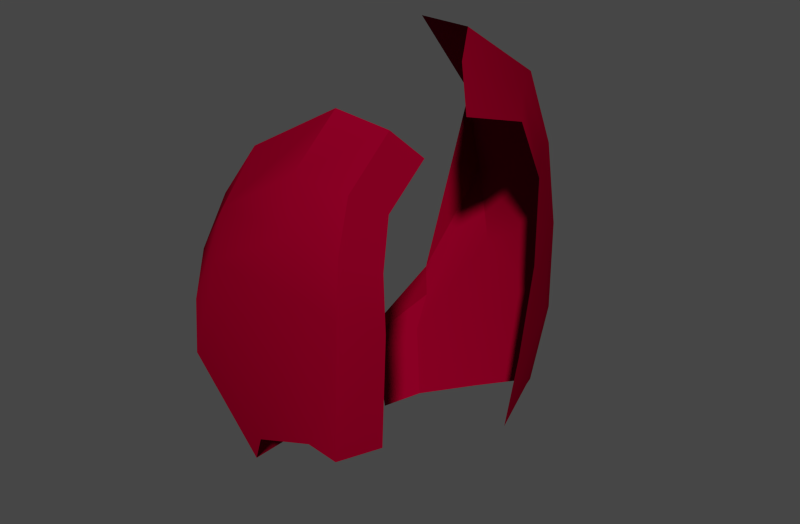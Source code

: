 # Source: 1.blend  (saved by Blender 2.79.6; exported with 4.5.12 LTS)
import bpy
from mathutils import Matrix  # noqa: F401  (used for matrix-valued properties, if any)

bpy.ops.wm.read_factory_settings(use_empty=True)
scene = bpy.context.scene
scene.name = 'Scene'

# ---- collections
col_collection_2 = bpy.data.collections.new('Collection 2'); scene.collection.children.link(col_collection_2)

# ---- materials (node trees are filled in below, after node groups)
mat_redmetal = bpy.data.materials.new('RedMetal')
mat_redmetal.alpha_threshold = 0.0
mat_redmetal.use_transparent_shadow = False
mat_redmetal.preview_render_type = 'SHADERBALL'
mat_redmetal.diffuse_color = (0.2266, 0.0, 0.01699, 1.0)
mat_redmetal.specular_color = (0.477, 0.2662, 0.254)
mat_redmetal.roughness = 0.5
mat_redmetal.specular_intensity = 0.619
mat_redmetal.line_color = (0.0, 0.0, 0.0, 1.0)

# ---- material node trees

# ---- world
world_world = bpy.data.worlds.new('World'); scene.world = world_world
world_world.color = (0.05088, 0.05088, 0.05088)
world_world.use_sun_shadow = False
world_world.sun_shadow_jitter_overblur = 0.0
world_world.cycles.sampling_method = 'MANUAL'
world_world.cycles.sample_map_resolution = 256
world_world.light_settings.ao_factor = 0.1

# ---- meshes
me_cube_004 = bpy.data.meshes.new('Cube.004')
me_cube_004.from_pydata([(0.5562, 0.3272, -0.06002), (0.1103, 0.2433, -0.2826), (0.5241, 0.3967, -0.08931), (0.1782, 0.3266, -0.2509), (0.3455, 0.3944, -0.1822), (0.5018, 0.2707, 0.4783), (0.468, 0.3491, 0.4902), (0.1586, 0.3883, -0.09055), (0.2178, 0.4695, 0.3603), (0.5985, 0.1629, -0.09073), (0.5694, 0.1697, 0.4486), (0.1441, -0.3013, -0.05344), (0.6111, -0.3016, 0.1838), (0.267, -0.3968, 0.1382), (0.4934, -0.3879, 0.2458), (0.1795, -0.3885, 0.01893), (0.573, -0.389, 0.2313), (0.1198, -0.2406, 0.1514), (0.5681, -0.2409, 0.3887), (0.2427, -0.3464, 0.343), (0.418, -0.3273, 0.4529), (0.1553, -0.3278, 0.2238), (0.53, -0.3047, 0.4362), (0.1022, -0.2036, -0.1993), (0.0779, -0.143, 0.005514), (0.1674, -0.3685, 0.1297), (0.1319, -0.2814, 0.05731), (0.4495, -0.368, 0.3617), (0.2548, -0.3872, 0.2489), (0.5896, -0.2817, 0.2946), (0.5515, -0.3573, 0.3421), (0.09003, -0.1837, -0.08859), (0.2078, -0.1912, -0.3015), (0.5877, -0.2865, -0.08424), (0.3078, -0.3473, -0.1607), (0.492, -0.3904, -0.062), (0.2367, -0.3001, -0.2701), (0.5567, -0.3856, -0.07574), (0.1738, -0.04327, -0.3961), (0.4728, 0.4324, 0.3032), (0.2263, 0.5136, 0.1466), (0.5066, 0.3537, 0.3127), (0.1156, 0.2528, -0.2113), (0.1579, 0.3872, -0.09888), (0.5719, 0.2432, 0.3036), (0.5507, 0.2762, -0.2395), (0.1714, 0.2047, -0.4289), (0.5234, 0.3353, -0.2644), (0.2292, 0.2756, -0.4019), (0.3715, 0.3164, -0.3387), (0.5866, 0.1364, -0.2657), (0.4983, 0.4356, 0.1084), (0.1129, 0.269, -0.2467), (0.2855, 0.4753, -0.0166), (0.5312, 0.3614, 0.1277), (0.168, 0.378, -0.1743), (0.5851, 0.2242, 0.1079), (0.1198, -0.1907, 0.2329), (0.5681, -0.1408, 0.4649), (0.2427, -0.2536, 0.4426), (0.418, -0.2116, 0.5459), (0.1553, -0.2606, 0.3221), (0.53, -0.1931, 0.5248), (0.5018, 0.05436, 0.5862), (0.468, 0.1166, 0.6354), (0.2178, 0.2855, 0.5822), (0.5694, -0.01868, 0.5104)], [], [(53, 51, 2, 4), (54, 0, 2, 51), (55, 3, 1, 52), (53, 4, 3, 55), (44, 41, 5, 10), (26, 11, 15, 25), (28, 13, 14, 27), (30, 16, 12, 29), (27, 14, 16, 30), (28, 25, 15, 13), (31, 26, 17, 24), (17, 26, 25, 21), (19, 28, 27, 20), (22, 30, 29, 18), (20, 27, 30, 22), (19, 21, 25, 28), (23, 11, 26, 31), (37, 33, 12, 16), (13, 15, 36, 34), (32, 36, 15, 11), (35, 37, 16, 14), (11, 23, 38, 32), (34, 35, 14, 13), (8, 6, 39, 40), (5, 41, 39, 6), (8, 40, 43, 7), (56, 54, 41, 44), (48, 46, 1, 3), (4, 2, 47, 49), (0, 9, 50, 45), (45, 47, 2, 0), (49, 48, 3, 4), (40, 39, 51, 53), (41, 54, 51, 39), (43, 55, 52, 42), (40, 53, 55, 43), (9, 0, 54, 56), (17, 21, 61, 57), (19, 20, 60, 59), (20, 22, 62, 60), (59, 61, 21, 19), (22, 18, 58, 62), (65, 64, 6, 8), (10, 5, 63, 66), (5, 6, 64, 63)])
me_cube_004.polygons.foreach_set('use_smooth', [True] * 45)
me_cube_004.materials.append(mat_redmetal)
me_cube_004.use_remesh_preserve_volume = False
me_cube_004.use_remesh_preserve_attributes = False
me_cube_004.use_mirror_vertex_groups = False
me_cube_004.update()

# ---- objects
ob_cube_005 = bpy.data.objects.new('Cube.005', me_cube_004)

# ---- transforms, parenting, visibility, modifiers, constraints
ob_cube_005.location = (-22.25, -20.79, 29.47)
ob_cube_005.scale = (60.34, 60.34, 60.34)
ob_cube_005.lineart.crease_threshold = 0.0
_m = ob_cube_005.modifiers.new('EdgeSplit', 'EDGE_SPLIT')

# ---- collection membership
col_collection_2.objects.link(ob_cube_005)

# ---- scene / render settings (as saved in the file)
scene.frame_start = 1; scene.frame_end = 250; scene.frame_set(1)
scene.render.engine = 'BLENDER_EEVEE_NEXT'
scene.render.image_settings.color_mode = 'RGB'
scene.render.image_settings.compression = 90
scene.render.resolution_x = 1650
scene.render.dither_intensity = 0.0
scene.render.bake_margin = 2
scene.render.bake_bias = 0.0
scene.cycles.use_denoising = False
scene.cycles.samples = 10
scene.cycles.sampling_pattern = 'TABULATED_SOBOL'
scene.cycles.light_sampling_threshold = 0.0
scene.cycles.use_adaptive_sampling = False
scene.cycles.use_light_tree = False
scene.cycles.blur_glossy = 0.0
scene.cycles.volume_bounces = 1
scene.cycles.pixel_filter_type = 'GAUSSIAN'
scene.cycles.sample_clamp_indirect = 0.0
scene.view_settings.view_transform = 'Filmic'
bpy.context.view_layer.update()

# ---- added for rendering (the .blend has no active camera and no usable light): camera, sun
cam_auto = bpy.data.cameras.new('AutoCamera')
cam_auto.lens = 50.0
cam_auto.sensor_width = 36.0
cam_auto.clip_end = 1468.16
ob_auto_camera = bpy.data.objects.new('AutoCamera', cam_auto)
scene.collection.objects.link(ob_auto_camera)
ob_auto_camera.location = (82.1905, -117.657, 102.63)
ob_auto_camera.rotation_euler = (1.09748, -7.21219e-08, 0.694738)
scene.camera = ob_auto_camera
light_auto_sun = bpy.data.lights.new('AutoSun', 'SUN')
light_auto_sun.energy = 3.0
light_auto_sun.angle = 0.0523599
ob_auto_sun = bpy.data.objects.new('AutoSun', light_auto_sun)
scene.collection.objects.link(ob_auto_sun)
ob_auto_sun.rotation_euler = (0.872665, 0.174533, 0.523599)
bpy.context.view_layer.update()
